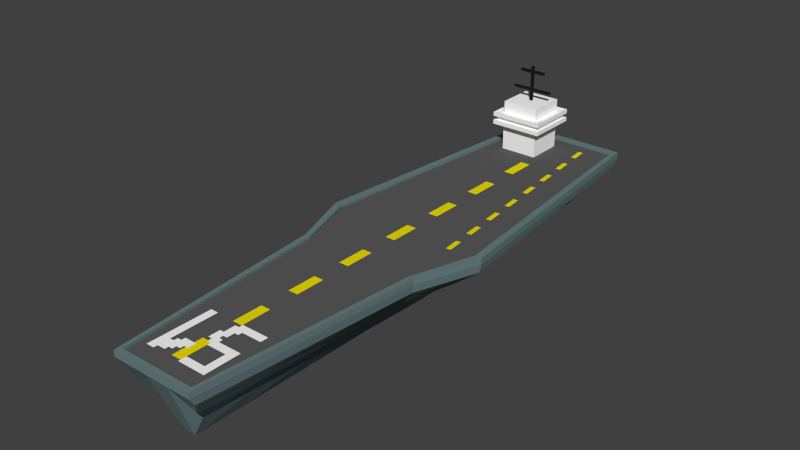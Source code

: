 # Source: Carrier.blend  (saved by Blender 2.78.0; exported with 4.5.12 LTS)
import bpy
from mathutils import Matrix  # noqa: F401  (used for matrix-valued properties, if any)

bpy.ops.wm.read_factory_settings(use_empty=True)
scene = bpy.context.scene
scene.name = 'Scene'

# ---- collections
col_collection_1 = bpy.data.collections.new('Collection 1'); scene.collection.children.link(col_collection_1)

# ---- materials (node trees are filled in below, after node groups)
mat_tower = bpy.data.materials.new('tower')
mat_tower.alpha_threshold = 0.0
mat_tower.use_transparent_shadow = False
mat_tower.diffuse_color = (1.0, 1.0, 1.0, 1.0)
mat_tower.roughness = 0.5
mat_tower.specular_intensity = 0.0
mat_tower.line_color = (0.0, 0.0, 0.0, 1.0)
mat_runway = bpy.data.materials.new('runway')
mat_runway.alpha_threshold = 0.0
mat_runway.use_transparent_shadow = False
mat_runway.diffuse_color = (0.8971, 0.7666, 0.0, 1.0)
mat_runway.roughness = 0.5
mat_runway.specular_intensity = 0.0
mat_runway.line_color = (0.0, 0.0, 0.0, 1.0)
mat_antennae = bpy.data.materials.new('antennae')
mat_antennae.alpha_threshold = 0.0
mat_antennae.use_transparent_shadow = False
mat_antennae.diffuse_color = (0.01222, 0.01222, 0.01222, 1.0)
mat_antennae.roughness = 0.5
mat_antennae.specular_intensity = 0.0
mat_antennae.line_color = (0.0, 0.0, 0.0, 1.0)
mat_body = bpy.data.materials.new('body')
mat_body.alpha_threshold = 0.0
mat_body.use_transparent_shadow = False
mat_body.diffuse_color = (0.1445, 0.2179, 0.2266, 1.0)
mat_body.roughness = 0.5
mat_body.specular_intensity = 0.0
mat_body.line_color = (0.0, 0.0, 0.0, 1.0)
mat_deck = bpy.data.materials.new('deck')
mat_deck.alpha_threshold = 0.0
mat_deck.use_transparent_shadow = False
mat_deck.diffuse_color = (0.1065, 0.1065, 0.1065, 1.0)
mat_deck.roughness = 0.5
mat_deck.specular_intensity = 0.0
mat_deck.line_color = (0.0, 0.0, 0.0, 1.0)

# ---- material node trees

# ---- world
world_world = bpy.data.worlds.new('World'); scene.world = world_world
world_world.color = (0.05088, 0.05088, 0.05088)
world_world.use_sun_shadow = False
world_world.sun_shadow_jitter_overblur = 0.0
world_world.cycles.sampling_method = 'NONE'
world_world.cycles.sample_map_resolution = 256
world_world.light_settings.ao_factor = 0.4781

# ---- meshes
me_plane_018 = bpy.data.meshes.new('Plane.018')
me_plane_018.from_pydata([(0.875, -0.875, 0.0), (0.875, -0.625, 0.0), (0.875, -0.375, 0.0), (0.875, -0.125, 0.0), (0.125, -0.375, 0.0), (0.125, -0.125, 0.0), (-0.125, -0.875, 0.0), (-0.375, -0.875, 0.0), (-0.125, -0.625, 0.0), (-0.375, -0.625, 0.0), (-0.625, -0.875, 0.0), (-0.875, -0.875, 0.0), (-0.125, -0.375, 0.0), (-0.125, -0.125, 0.0), (-0.375, -0.125, 0.0), (-0.625, -0.125, 0.0), (-0.875, -0.125, 0.0), (0.875, 0.125, 0.0), (0.875, 0.375, 0.0), (0.625, 0.375, 0.0), (0.375, 0.375, 0.0), (0.125, 0.375, 0.0), (0.875, 0.625, 0.0), (0.625, 0.625, 0.0), (0.875, 0.875, 0.0), (0.625, 0.875, 0.0), (0.375, 0.625, 0.0), (-0.125, 0.125, 0.0), (-0.375, 0.125, 0.0), (-0.625, 0.125, 0.0), (-0.875, 0.125, 0.0), (-0.875, 0.375, 0.0), (-0.125, 0.875, 0.0), (-0.375, 0.875, 0.0), (-0.875, 0.625, 0.0), (-0.625, 0.875, 0.0), (-0.875, 0.875, 0.0), (0.75, -0.875, 0.0), (0.875, -0.75, 0.0), (0.75, -0.625, 0.0), (0.75, -0.375, 0.0), (0.875, -0.25, 0.0), (0.75, -0.125, 0.0), (0.125, -0.25, 0.0), (-0.25, -0.875, 0.0), (-0.125, -0.75, 0.0), (-0.25, -0.625, 0.0), (-0.375, -0.75, 0.0), (-0.75, -0.875, 0.0), (-0.625, -0.75, 0.0), (-0.875, -0.75, 0.0), (-0.25, -0.375, 0.0), (-0.125, -0.25, 0.0), (-0.25, -0.125, 0.0), (-0.75, -0.125, 0.0), (0.75, 0.125, 0.0), (0.875, 0.25, 0.0), (0.75, 0.375, 0.0), (0.375, 0.25, 0.0), (0.25, 0.375, 0.0), (0.125, 0.25, 0.0), (0.75, 0.625, 0.0), (0.875, 0.75, 0.0), (0.75, 0.875, 0.0), (0.625, 0.75, 0.0), (0.25, 0.625, 0.0), (0.375, 0.75, 0.0), (-0.25, 0.125, 0.0), (-0.75, 0.125, 0.0), (-0.75, 0.375, 0.0), (-0.875, 0.25, 0.0), (-0.125, 0.75, 0.0), (-0.25, 0.875, 0.0), (-0.375, 0.75, 0.0), (-0.75, 0.625, 0.0), (-0.625, 0.75, 0.0), (-0.75, 0.875, 0.0), (-0.875, 0.75, 0.0), (0.875, -0.5, 0.0), (0.125, -0.5, 0.0), (-0.5, -0.875, 0.0), (-0.125, -0.5, 0.0), (-0.5, -0.125, 0.0), (0.5, 0.375, 0.0), (0.875, 0.5, 0.0), (0.625, 0.5, 0.0), (0.5, 0.875, 0.0), (0.5, 0.625, 0.0), (0.125, 0.5, 0.0), (0.375, 0.5, 0.0), (-0.5, 0.125, 0.0), (-0.5, 0.875, 0.0), (-0.875, 0.5, 0.0), (2.384e-07, -0.125, 0.0), (2.384e-07, -0.375, 0.0), (2.384e-07, -0.625, 0.0), (2.384e-07, -0.875, 0.0), (0.875, -1.937e-07, 0.0), (-0.125, -7.451e-08, 0.0), (-0.375, -4.47e-08, 0.0), (-0.875, 1.49e-08, 0.0), (-0.625, -1.49e-08, 0.0), (0.875, -1.0, 0.0), (-0.875, -1.0, 0.0), (-0.625, -1.0, 0.0), (-0.375, -1.0, 0.0), (-0.125, -1.0, 0.0), (1.0, -0.875, 0.0), (1.0, -0.625, 0.0), (1.0, -0.375, 0.0), (1.0, -0.125, 0.0), (1.0, 0.625, 0.0), (1.0, 0.875, 0.0), (1.0, 0.375, 0.0), (1.0, 0.125, 0.0), (-0.875, 1.0, 0.0), (-0.625, 1.0, 0.0), (-0.125, 1.0, 0.0), (-0.375, 1.0, 0.0), (0.875, 1.0, 0.0), (-1.0, -0.875, 0.0), (-1.0, -0.125, 0.0), (-1.0, 0.875, 0.0), (-1.0, 0.625, 0.0), (-1.0, 0.125, 0.0), (-1.0, 0.375, 0.0), (0.75, -0.75, 0.0), (0.75, -0.25, 0.0), (-0.25, -0.75, 0.0), (-0.75, -0.75, 0.0), (-0.25, -0.25, 0.0), (0.75, 0.25, 0.0), (0.25, 0.25, 0.0), (0.75, 0.75, 0.0), (-0.75, 0.25, 0.0), (-0.25, 0.75, 0.0), (-0.75, 0.75, 0.0), (0.75, -0.5, 0.0), (-0.5, -0.75, 0.0), (-0.25, -0.5, 0.0), (0.5, 0.25, 0.0), (0.75, 0.5, 0.0), (0.5, 0.75, 0.0), (0.25, 0.5, 0.0), (-0.5, 0.75, 0.0), (-0.75, 0.5, 0.0), (2.384e-07, -0.25, 0.0), (2.384e-07, -0.75, 0.0), (0.75, -1.788e-07, 0.0), (-0.25, -5.96e-08, 0.0), (-0.75, 0.0, 0.0), (0.75, -1.0, 0.0), (-0.75, -1.0, 0.0), (-0.25, -1.0, 0.0), (1.0, -0.75, 0.0), (1.0, -0.25, 0.0), (1.0, 0.75, 0.0), (1.0, 0.25, 0.0), (-0.75, 1.0, 0.0), (-0.25, 1.0, 0.0), (0.75, 1.0, 0.0), (-1.0, -0.75, 0.0), (-1.0, 0.75, 0.0), (-1.0, 0.25, 0.0), (0.5, 0.5, 0.0), (2.384e-07, -0.5, 0.0), (-0.5, -2.98e-08, 0.0), (-0.5, -1.0, 0.0), (1.0, -0.5, 0.0), (1.0, 0.5, 0.0), (-0.5, 1.0, 0.0), (-1.0, 0.5, 0.0), (2.384e-07, -8.941e-08, 0.0), (1.0, -2.086e-07, 0.0), (-1.0, 2.98e-08, 0.0), (1.0, 1.0, 0.0), (1.0, -1.0, 0.0), (-1.0, -1.0, 0.0), (-1.0, 1.0, 0.0)], [], [(107, 0, 102, 176), (0, 37, 151, 102), (0, 107, 154, 38), (37, 0, 38, 126), (108, 1, 38, 154), (1, 39, 126, 38), (168, 78, 1, 108), (78, 137, 39, 1), (109, 2, 78, 168), (2, 40, 137, 78), (155, 41, 2, 109), (41, 127, 40, 2), (110, 3, 41, 155), (3, 42, 127, 41), (173, 97, 3, 110), (97, 148, 42, 3), (4, 94, 165, 79), (43, 146, 94, 4), (5, 93, 146, 43), (6, 44, 153, 106), (147, 45, 6, 96), (45, 128, 44, 6), (44, 7, 105, 153), (7, 80, 167, 105), (128, 47, 7, 44), (47, 138, 80, 7), (95, 8, 45, 147), (8, 46, 128, 45), (165, 81, 8, 95), (81, 139, 46, 8), (46, 9, 47, 128), (80, 10, 104, 167), (10, 48, 152, 104), (138, 49, 10, 80), (49, 129, 48, 10), (48, 11, 103, 152), (11, 120, 177, 103), (129, 50, 11, 48), (50, 161, 120, 11), (94, 12, 81, 165), (12, 51, 139, 81), (146, 52, 12, 94), (93, 13, 52, 146), (13, 53, 130, 52), (172, 98, 13, 93), (98, 149, 53, 13), (149, 99, 14, 53), (99, 166, 82, 14), (166, 101, 15, 82), (101, 150, 54, 15), (150, 100, 16, 54), (100, 174, 121, 16), (114, 17, 97, 173), (17, 55, 148, 97), (157, 56, 17, 114), (56, 131, 55, 17), (113, 18, 56, 157), (18, 57, 131, 56), (169, 84, 18, 113), (84, 141, 57, 18), (85, 164, 83, 19), (83, 20, 58, 140), (20, 59, 132, 58), (164, 89, 20, 83), (89, 143, 59, 20), (59, 21, 60, 132), (143, 88, 21, 59), (111, 22, 84, 169), (22, 61, 141, 84), (156, 62, 22, 111), (62, 133, 61, 22), (61, 23, 85, 141), (23, 87, 164, 85), (133, 64, 23, 61), (64, 142, 87, 23), (112, 24, 62, 156), (24, 63, 133, 62), (175, 119, 24, 112), (119, 160, 63, 24), (63, 25, 64, 133), (25, 86, 142, 64), (87, 26, 89, 164), (26, 65, 143, 89), (142, 66, 26, 87), (27, 67, 149, 98), (67, 28, 99, 149), (28, 90, 166, 99), (90, 29, 101, 166), (29, 68, 150, 101), (68, 30, 100, 150), (30, 124, 174, 100), (134, 70, 30, 68), (70, 163, 124, 30), (69, 31, 70, 134), (31, 125, 163, 70), (145, 92, 31, 69), (92, 171, 125, 31), (32, 72, 135, 71), (117, 159, 72, 32), (72, 33, 73, 135), (33, 91, 144, 73), (159, 118, 33, 72), (118, 170, 91, 33), (74, 34, 92, 145), (34, 123, 171, 92), (136, 77, 34, 74), (77, 162, 123, 34), (91, 35, 75, 144), (35, 76, 136, 75), (170, 116, 35, 91), (116, 158, 76, 35), (76, 36, 77, 136), (36, 122, 162, 77), (158, 115, 36, 76), (115, 178, 122, 36)])
me_plane_018.materials.append(mat_tower)
me_plane_018.use_remesh_preserve_volume = False
me_plane_018.use_remesh_preserve_attributes = False
me_plane_018.use_mirror_vertex_groups = False
me_plane_018.update()
me_plane_017 = bpy.data.meshes.new('Plane.017')
me_plane_017.from_pydata([(1.0, 1.0, 0.0), (1.0, -1.0, 0.0), (-1.0, -1.0, 0.0), (-1.0, 1.0, 0.0), (0.8667, -1.0, 0.0), (0.7333, -1.0, 0.0), (0.6, -1.0, 0.0), (0.4667, -1.0, 0.0), (0.3333, -1.0, 0.0), (0.2, -1.0, 0.0), (0.06667, -1.0, 0.0), (-0.06667, -1.0, 0.0), (-0.2, -1.0, 0.0), (-0.3333, -1.0, 0.0), (-0.4667, -1.0, 0.0), (-0.6, -1.0, 0.0), (-0.7333, -1.0, 0.0), (-0.8667, -1.0, 0.0), (0.8667, 1.0, 0.0), (0.7333, 1.0, 0.0), (0.6, 1.0, 0.0), (0.4667, 1.0, 0.0), (0.3333, 1.0, 0.0), (0.2, 1.0, 0.0), (0.06667, 1.0, 0.0), (-0.06667, 1.0, 0.0), (-0.2, 1.0, 0.0), (-0.3333, 1.0, 0.0), (-0.4667, 1.0, 0.0), (-0.6, 1.0, 0.0), (-0.7333, 1.0, 0.0), (-0.8667, 1.0, 0.0)], [], [(0, 18, 4, 1), (19, 20, 6, 5), (21, 22, 8, 7), (23, 24, 10, 9), (25, 26, 12, 11), (27, 28, 14, 13), (29, 30, 16, 15), (31, 3, 2, 17)])
me_plane_017.materials.append(mat_runway)
me_plane_017.use_remesh_preserve_volume = False
me_plane_017.use_remesh_preserve_attributes = False
me_plane_017.use_mirror_vertex_groups = False
me_plane_017.update()
me_plane_016 = bpy.data.meshes.new('Plane.016')
me_plane_016.from_pydata([(1.0, 1.0, 0.0), (1.0, -1.0, 0.0), (-1.0, -1.0, 0.0), (-1.0, 1.0, 0.0), (0.8667, -1.0, 0.0), (0.7333, -1.0, 0.0), (0.6, -1.0, 0.0), (0.4667, -1.0, 0.0), (0.3333, -1.0, 0.0), (0.2, -1.0, 0.0), (0.06667, -1.0, 0.0), (-0.06667, -1.0, 0.0), (-0.2, -1.0, 0.0), (-0.3333, -1.0, 0.0), (-0.4667, -1.0, 0.0), (-0.6, -1.0, 0.0), (-0.7333, -1.0, 0.0), (-0.8667, -1.0, 0.0), (0.8667, 1.0, 0.0), (0.7333, 1.0, 0.0), (0.6, 1.0, 0.0), (0.4667, 1.0, 0.0), (0.3333, 1.0, 0.0), (0.2, 1.0, 0.0), (0.06667, 1.0, 0.0), (-0.06667, 1.0, 0.0), (-0.2, 1.0, 0.0), (-0.3333, 1.0, 0.0), (-0.4667, 1.0, 0.0), (-0.6, 1.0, 0.0), (-0.7333, 1.0, 0.0), (-0.8667, 1.0, 0.0)], [], [(0, 18, 4, 1), (19, 20, 6, 5), (21, 22, 8, 7), (23, 24, 10, 9), (25, 26, 12, 11), (27, 28, 14, 13), (29, 30, 16, 15), (31, 3, 2, 17)])
me_plane_016.materials.append(mat_runway)
me_plane_016.use_remesh_preserve_volume = False
me_plane_016.use_remesh_preserve_attributes = False
me_plane_016.use_mirror_vertex_groups = False
me_plane_016.update()
me_cube_001 = bpy.data.meshes.new('Cube.001')
me_cube_001.from_pydata([(1.0, 1.0, -1.0), (1.0, -1.0, -1.0), (-1.0, -1.0, -1.0), (-1.0, 1.0, -1.0), (1.0, 1.0, 1.0), (1.0, -1.0, 1.0), (-1.0, -1.0, 1.0), (-1.0, 1.0, 1.0), (1.0, -1.0, 0.4844), (1.0, 1.0, 0.4844), (-1.0, -1.0, 0.4844), (-1.0, 1.0, 0.4844), (1.0, -1.0, 0.2988), (1.0, 1.0, 0.2988), (-1.0, -1.0, 0.2988), (-1.0, 1.0, 0.2988), (1.0, 17.67, 0.2988), (-1.0, 17.67, 0.2988), (-1.0, 17.67, 0.4844), (1.0, 17.67, 0.4844), (1.0, -16.72, 0.2988), (-1.0, -16.72, 0.2988), (-1.0, -16.72, 0.4844), (1.0, -16.72, 0.4844), (1.0, 1.0, 2.47), (-1.0, 1.0, 2.47), (-1.0, -1.0, 2.47), (1.0, -1.0, 2.47), (-1.0, 1.0, 2.089), (1.0, 1.0, 2.089), (-1.0, -1.0, 2.089), (1.0, -1.0, 2.089), (-1.0, 1.0, 1.867), (1.0, 1.0, 1.867), (-1.0, -1.0, 1.867), (1.0, -1.0, 1.867), (1.0, 10.91, 1.867), (-1.0, 10.91, 1.867), (1.0, 10.91, 2.089), (-1.0, 10.91, 2.089), (-1.0, -11.0, 1.867), (1.0, -11.0, 1.867), (1.0, -11.0, 2.089), (-1.0, -11.0, 2.089)], [], [(0, 1, 2, 3), (9, 4, 5, 8), (8, 5, 6, 10), (10, 6, 7, 11), (4, 9, 11, 7), (0, 13, 12, 1), (13, 9, 8, 12), (1, 12, 14, 2), (2, 14, 15, 3), (14, 10, 11, 15), (13, 0, 3, 15), (13, 15, 17, 16), (15, 11, 18, 17), (9, 13, 16, 19), (11, 9, 19, 18), (19, 16, 17, 18), (14, 12, 20, 21), (10, 14, 21, 22), (12, 8, 23, 20), (8, 10, 22, 23), (20, 23, 22, 21), (24, 25, 26, 27), (28, 25, 24, 29), (30, 26, 25, 28), (31, 27, 26, 30), (29, 24, 27, 31), (7, 32, 33, 4), (6, 34, 32, 7), (34, 30, 28, 32), (5, 35, 34, 6), (4, 33, 35, 5), (33, 29, 31, 35), (33, 32, 37, 36), (29, 33, 36, 38), (32, 28, 39, 37), (28, 29, 38, 39), (37, 39, 38, 36), (34, 35, 41, 40), (35, 31, 42, 41), (30, 34, 40, 43), (31, 30, 43, 42), (41, 42, 43, 40)])
me_cube_001.materials.append(mat_antennae)
me_cube_001.use_remesh_preserve_volume = False
me_cube_001.use_remesh_preserve_attributes = False
me_cube_001.use_mirror_vertex_groups = False
me_cube_001.update()
me_cube = bpy.data.meshes.new('Cube')
me_cube.from_pydata([(1.0, 1.0, -1.0), (1.0, -1.0, -1.0), (-1.0, -1.0, -1.0), (-1.0, 1.0, -1.0), (1.0, 1.0, 1.0), (1.0, -1.0, 1.0), (-1.0, -1.0, 1.0), (-1.0, 1.0, 1.0), (1.0, -1.0, 0.6024), (1.0, 1.0, 0.6024), (-1.0, -1.0, 0.6024), (-1.0, 1.0, 0.6024), (1.0, -1.0, 0.3274), (1.0, 1.0, 0.3274), (-1.0, -1.0, 0.3274), (-1.0, 1.0, 0.3274), (1.401, 1.401, 0.2722), (-1.401, 1.401, 0.2722), (-1.401, -1.401, 0.2722), (1.401, -1.401, 0.2722), (1.401, 1.401, 0.6575), (-1.401, 1.401, 0.6575), (-1.401, -1.401, 0.6575), (1.401, -1.401, 0.6575), (1.401, 1.401, 0.4007), (1.401, 1.401, 0.5291), (-1.401, 1.401, 0.4007), (-1.401, 1.401, 0.5291), (-1.401, -1.401, 0.4007), (-1.401, -1.401, 0.5291), (1.401, -1.401, 0.4007), (1.401, -1.401, 0.5291), (1.25, 1.25, 0.5222), (1.25, -1.25, 0.5222), (1.25, 1.25, 0.4076), (1.25, -1.25, 0.4076), (-1.25, -1.25, 0.5222), (-1.25, -1.25, 0.4076), (-1.25, 1.25, 0.5222), (-1.25, 1.25, 0.4076)], [], [(0, 1, 2, 3), (4, 7, 6, 5), (9, 4, 5, 8), (8, 5, 6, 10), (10, 6, 7, 11), (4, 9, 11, 7), (0, 13, 12, 1), (1, 12, 14, 2), (2, 14, 15, 3), (13, 0, 3, 15), (13, 15, 17, 16), (15, 14, 18, 17), (14, 12, 19, 18), (12, 13, 16, 19), (11, 9, 20, 21), (10, 11, 21, 22), (8, 10, 22, 23), (9, 8, 23, 20), (20, 25, 27, 21), (24, 16, 17, 26), (18, 28, 26, 17), (29, 22, 21, 27), (19, 30, 28, 18), (31, 23, 22, 29), (16, 24, 30, 19), (25, 20, 23, 31), (25, 31, 33, 32), (30, 24, 34, 35), (31, 29, 36, 33), (28, 30, 35, 37), (29, 27, 38, 36), (26, 28, 37, 39), (24, 26, 39, 34), (27, 25, 32, 38), (34, 32, 33, 35), (35, 33, 36, 37), (37, 36, 38, 39), (32, 34, 39, 38)])
me_cube.materials.append(mat_tower)
me_cube.use_remesh_preserve_volume = False
me_cube.use_remesh_preserve_attributes = False
me_cube.use_mirror_vertex_groups = False
me_cube.update()
me_plane_015 = bpy.data.meshes.new('Plane.015')
me_plane_015.from_pydata([(0.7588, 0.355, 0.335), (0.7588, -0.355, 0.335), (-0.7477, -0.5021, 0.335), (-0.7477, 0.5021, 0.335), (-0.01323, -0.7186, 0.335), (-0.01323, 0.7186, 0.335), (0.1585, -0.5244, 0.335), (0.1585, 0.5244, 0.335), (0.1555, 0.5142, 0.2642), (0.1555, -0.5142, 0.2642), (-0.01287, 0.7046, 0.2642), (-0.01287, -0.7046, 0.2642), (-0.7331, 0.4924, 0.2642), (-0.7331, -0.4924, 0.2642), (0.7442, -0.3481, 0.2642), (0.7442, 0.3481, 0.2642), (0.7588, 0.2536, 0.335), (0.7588, 0.1522, 0.335), (0.7588, 0.05072, 0.335), (0.7588, -0.05072, 0.335), (0.7588, -0.1522, 0.335), (0.7588, -0.2536, 0.335), (-0.7477, -0.3587, 0.335), (-0.7477, -0.2152, 0.335), (-0.7477, -0.07173, 0.335), (-0.7477, 0.07173, 0.335), (-0.7477, 0.2152, 0.335), (-0.7477, 0.3587, 0.335), (-0.01323, -0.5133, 0.335), (-0.01323, -0.308, 0.335), (-0.01323, -0.1027, 0.335), (-0.01323, 0.1027, 0.335), (-0.01323, 0.308, 0.335), (-0.01323, 0.5133, 0.335), (0.1585, -0.3745, 0.335), (0.1585, -0.2247, 0.335), (0.1585, -0.07491, 0.335), (0.1585, 0.07491, 0.335), (0.1585, 0.2247, 0.335), (0.1585, 0.3745, 0.335), (-0.7331, 0.3517, 0.1037), (-0.7331, 0.211, -0.04119), (-0.7331, 0.07034, -0.2295), (-0.7331, -0.07034, -0.2295), (-0.7331, -0.211, -0.04119), (-0.7331, -0.3517, 0.1037), (0.7159, -0.2487, 0.1037), (0.6793, -0.1492, -0.04119), (0.6793, -0.04973, -0.2295), (0.6793, 0.04973, -0.2295), (0.6793, 0.1492, -0.04119), (0.7159, 0.2487, 0.1037), (-0.01287, 0.5033, 0.1037), (-0.01287, 0.302, -0.04119), (-0.01287, 0.1007, -0.2295), (-0.01287, -0.1007, -0.2295), (-0.01287, -0.302, -0.04119), (-0.01287, -0.5033, 0.1037), (0.1555, 0.3673, 0.1037), (0.1555, 0.2204, -0.04119), (0.1555, 0.07345, -0.2295), (0.1555, -0.07345, -0.2295), (0.1555, -0.2204, -0.04119), (0.1555, -0.3673, 0.1037), (0.5587, -0.4115, 0.335), (0.3586, -0.4679, 0.335), (0.5587, 0.4115, 0.335), (0.3586, 0.4679, 0.335), (0.3517, 0.4588, 0.2642), (0.548, 0.4035, 0.2642), (0.3517, -0.4588, 0.2642), (0.548, -0.4035, 0.2642), (0.3586, 0.3342, 0.335), (0.5587, 0.2939, 0.335), (0.3586, 0.2005, 0.335), (0.5587, 0.1763, 0.335), (0.3586, 0.06685, 0.335), (0.5587, 0.05878, 0.335), (0.5587, -0.05878, 0.335), (0.3586, -0.06685, 0.335), (0.5587, -0.1763, 0.335), (0.3586, -0.2005, 0.335), (0.5587, -0.2939, 0.335), (0.3586, -0.3342, 0.335), (0.3517, -0.3277, 0.1037), (0.548, -0.2882, 0.1037), (0.3517, -0.1966, -0.04119), (0.548, -0.1729, -0.04119), (0.3517, -0.06555, -0.2295), (0.548, -0.05764, -0.2295), (0.3517, 0.06555, -0.2295), (0.548, 0.05764, -0.2295), (0.3517, 0.1966, -0.04119), (0.548, 0.1729, -0.04119), (0.3517, 0.3277, 0.1037), (0.548, 0.2882, 0.1037), (-0.7317, -0.5068, 0.335), (-0.7317, 0.5068, 0.335), (-0.7174, 0.497, 0.2642), (-0.7174, -0.497, 0.2642), (-0.7317, 0.362, 0.335), (-0.7317, 0.2172, 0.335), (-0.7317, 0.07241, 0.335), (-0.7317, -0.07241, 0.335), (-0.7317, -0.2172, 0.335), (-0.7317, -0.362, 0.335), (-0.7174, -0.355, 0.1037), (-0.7174, -0.213, -0.04119), (-0.7174, -0.071, -0.2295), (-0.7174, 0.071, -0.2295), (-0.7174, 0.213, -0.04119), (-0.7174, 0.355, 0.1037), (0.7431, -0.3595, 0.335), (0.7431, 0.3595, 0.335), (0.7288, 0.3525, 0.2642), (0.7288, -0.3525, 0.2642), (0.7431, 0.2568, 0.335), (0.7431, 0.1541, 0.335), (0.7431, 0.05135, 0.335), (0.7431, -0.05135, 0.335), (0.7431, -0.1541, 0.335), (0.7431, -0.2568, 0.335), (0.7027, -0.2518, 0.1037), (0.669, -0.1511, -0.04119), (0.669, -0.05035, -0.2295), (0.669, 0.05035, -0.2295), (0.669, 0.1511, -0.04119), (0.7027, 0.2518, 0.1037), (0.7588, 0.3245, 0.335), (-0.7477, 0.459, 0.335), (-0.01323, 0.6568, 0.335), (0.1585, 0.4793, 0.335), (-0.7331, 0.45, 0.2159), (0.7357, 0.3182, 0.2159), (-0.01287, 0.6441, 0.2159), (0.1555, 0.47, 0.2159), (0.3586, 0.4277, 0.335), (0.5587, 0.3761, 0.335), (0.3517, 0.4194, 0.2159), (0.548, 0.3688, 0.2159), (-0.7317, 0.4633, 0.335), (-0.7174, 0.4543, 0.2159), (0.7431, 0.3286, 0.335), (0.7209, 0.3222, 0.2159), (0.7588, -0.3216, 0.335), (-0.7477, -0.4549, 0.335), (-0.01323, -0.651, 0.335), (0.1585, -0.475, 0.335), (-0.7331, -0.446, 0.2113), (0.7349, -0.3154, 0.2113), (-0.01287, -0.6383, 0.2113), (0.1555, -0.4658, 0.2113), (0.3586, -0.4239, 0.335), (0.5587, -0.3727, 0.335), (0.3517, -0.4156, 0.2113), (0.548, -0.3655, 0.2113), (-0.7317, -0.4591, 0.335), (-0.7174, -0.4502, 0.2113), (0.7431, -0.3256, 0.335), (0.7202, -0.3193, 0.2113), (0.7431, -0.3256, 0.3875), (0.5587, -0.3727, 0.3875), (-0.7317, -0.4591, 0.3875), (-0.01323, -0.651, 0.3875), (0.3586, -0.4239, 0.3875), (0.1585, -0.475, 0.3875), (0.7431, -0.2568, 0.3875), (-0.7317, -0.362, 0.3875), (-0.7477, -0.4549, 0.3875), (-0.7477, -0.3587, 0.3875), (-0.7477, -0.5021, 0.3875), (0.7588, -0.3216, 0.3875), (0.7588, -0.2536, 0.3875), (0.7588, -0.355, 0.3875), (0.5587, 0.3761, 0.3875), (0.7431, 0.3286, 0.3875), (-0.7317, 0.4633, 0.3875), (-0.01323, 0.6568, 0.3875), (0.3586, 0.4277, 0.3875), (0.1585, 0.4793, 0.3875), (0.7431, 0.2568, 0.3875), (-0.7317, 0.362, 0.3875), (-0.7477, 0.459, 0.3875), (-0.7477, 0.3587, 0.3875), (-0.7477, 0.5021, 0.3875), (0.7588, 0.3245, 0.3875), (0.7588, 0.2536, 0.3875), (0.7588, 0.355, 0.3875), (0.7431, -0.1541, 0.3875), (0.7431, -0.05135, 0.3875), (0.7431, 0.05135, 0.3875), (0.7431, 0.1541, 0.3875), (0.7431, 0.3595, 0.3875), (0.5587, 0.4115, 0.3875), (0.7431, -0.3595, 0.3875), (0.5587, -0.4115, 0.3875), (-0.7317, -0.2172, 0.3875), (-0.7317, -0.07241, 0.3875), (-0.7317, 0.07241, 0.3875), (-0.7317, 0.2172, 0.3875), (-0.7317, 0.5068, 0.3875), (-0.01323, 0.7186, 0.3875), (-0.7317, -0.5068, 0.3875), (-0.01323, -0.7186, 0.3875), (0.1585, 0.5244, 0.3875), (0.3586, 0.4679, 0.3875), (0.1585, -0.5244, 0.3875), (0.3586, -0.4679, 0.3875), (-0.7477, 0.2152, 0.3875), (-0.7477, 0.07173, 0.3875), (-0.7477, -0.07173, 0.3875), (-0.7477, -0.2152, 0.3875), (0.7588, -0.1522, 0.3875), (0.7588, -0.05072, 0.3875), (0.7588, 0.05072, 0.3875), (0.7588, 0.1522, 0.3875)], [], [(5, 7, 8, 10), (6, 4, 11, 9), (33, 32, 38, 39), (32, 31, 37, 38), (31, 30, 36, 37), (30, 29, 35, 36), (29, 28, 34, 35), (22, 23, 44, 45), (23, 24, 43, 44), (24, 25, 42, 43), (25, 26, 41, 42), (26, 27, 40, 41), (16, 17, 50, 51), (17, 18, 49, 50), (18, 19, 48, 49), (19, 20, 47, 48), (20, 21, 46, 47), (57, 56, 62, 63), (56, 55, 61, 62), (55, 54, 60, 61), (54, 53, 59, 60), (53, 52, 58, 59), (7, 67, 68, 8), (67, 66, 69, 68), (64, 65, 70, 71), (65, 6, 9, 70), (38, 74, 72, 39), (74, 75, 73, 72), (37, 76, 74, 38), (76, 77, 75, 74), (36, 79, 76, 37), (79, 78, 77, 76), (35, 81, 79, 36), (81, 80, 78, 79), (34, 83, 81, 35), (83, 82, 80, 81), (62, 86, 84, 63), (86, 87, 85, 84), (61, 88, 86, 62), (88, 89, 87, 86), (60, 90, 88, 61), (90, 91, 89, 88), (59, 92, 90, 60), (92, 93, 91, 90), (58, 94, 92, 59), (94, 95, 93, 92), (3, 97, 98, 12), (97, 5, 10, 98), (4, 96, 99, 11), (96, 2, 13, 99), (101, 32, 33, 100), (102, 31, 32, 101), (103, 30, 31, 102), (104, 29, 30, 103), (105, 28, 29, 104), (44, 107, 106, 45), (107, 56, 57, 106), (43, 108, 107, 44), (108, 55, 56, 107), (42, 109, 108, 43), (109, 54, 55, 108), (41, 110, 109, 42), (110, 53, 54, 109), (40, 111, 110, 41), (111, 52, 53, 110), (66, 113, 114, 69), (113, 0, 15, 114), (1, 112, 115, 14), (112, 64, 71, 115), (75, 117, 116, 73), (77, 118, 117, 75), (78, 119, 118, 77), (80, 120, 119, 78), (82, 121, 120, 80), (87, 123, 122, 85), (123, 47, 46, 122), (89, 124, 123, 87), (124, 48, 47, 123), (91, 125, 124, 89), (125, 49, 48, 124), (93, 126, 125, 91), (126, 50, 49, 125), (95, 127, 126, 93), (127, 51, 50, 126), (130, 33, 39, 131), (27, 129, 132, 40), (129, 3, 12, 132), (0, 128, 133, 15), (128, 16, 51, 133), (52, 134, 135, 58), (134, 10, 8, 135), (72, 136, 131, 39), (73, 137, 136, 72), (68, 138, 135, 8), (138, 94, 58, 135), (69, 139, 138, 68), (139, 95, 94, 138), (33, 130, 140, 100), (98, 141, 132, 12), (141, 111, 40, 132), (10, 134, 141, 98), (134, 52, 111, 141), (137, 73, 116, 142), (114, 143, 139, 69), (143, 127, 95, 139), (15, 133, 143, 114), (133, 51, 127, 143), (28, 146, 147, 34), (2, 145, 148, 13), (145, 22, 45, 148), (21, 144, 149, 46), (144, 1, 14, 149), (11, 150, 151, 9), (150, 57, 63, 151), (152, 83, 34, 147), (153, 82, 83, 152), (84, 154, 151, 63), (154, 70, 9, 151), (85, 155, 154, 84), (155, 71, 70, 154), (146, 28, 105, 156), (106, 157, 148, 45), (157, 99, 13, 148), (57, 150, 157, 106), (150, 11, 99, 157), (158, 121, 82, 153), (122, 159, 155, 85), (159, 115, 71, 155), (46, 149, 159, 122), (149, 14, 115, 159), (158, 153, 161, 160), (146, 156, 162, 163), (153, 152, 164, 161), (152, 147, 165, 164), (147, 146, 163, 165), (121, 158, 160, 166), (156, 105, 167, 162), (22, 145, 168, 169), (145, 2, 170, 168), (144, 21, 172, 171), (1, 144, 171, 173), (137, 142, 175, 174), (140, 130, 177, 176), (136, 137, 174, 178), (131, 136, 178, 179), (130, 131, 179, 177), (142, 116, 180, 175), (100, 140, 176, 181), (129, 27, 183, 182), (3, 129, 182, 184), (16, 128, 185, 186), (128, 0, 187, 185), (120, 121, 166, 188), (119, 120, 188, 189), (118, 119, 189, 190), (117, 118, 190, 191), (116, 117, 191, 180), (113, 66, 193, 192), (0, 113, 192, 187), (64, 112, 194, 195), (112, 1, 173, 194), (105, 104, 196, 167), (104, 103, 197, 196), (103, 102, 198, 197), (102, 101, 199, 198), (101, 100, 181, 199), (5, 97, 200, 201), (97, 3, 184, 200), (96, 4, 203, 202), (2, 96, 202, 170), (67, 7, 204, 205), (66, 67, 205, 193), (6, 65, 207, 206), (65, 64, 195, 207), (27, 26, 208, 183), (26, 25, 209, 208), (25, 24, 210, 209), (24, 23, 211, 210), (23, 22, 169, 211), (21, 20, 212, 172), (20, 19, 213, 212), (19, 18, 214, 213), (18, 17, 215, 214), (17, 16, 186, 215), (7, 5, 201, 204), (4, 6, 206, 203), (171, 172, 166, 160), (173, 171, 160, 194), (194, 160, 161, 195), (203, 163, 162, 202), (162, 167, 169, 168), (202, 162, 168, 170), (195, 161, 164, 207), (207, 164, 165, 206), (163, 203, 206, 165), (193, 174, 175, 192), (175, 180, 186, 185), (192, 175, 185, 187), (177, 201, 200, 176), (176, 200, 184, 182), (181, 176, 182, 183), (174, 193, 205, 178), (178, 205, 204, 179), (201, 177, 179, 204), (166, 172, 212, 188), (188, 212, 213, 189), (189, 213, 214, 190), (190, 214, 215, 191), (191, 215, 186, 180), (169, 167, 196, 211), (211, 196, 197, 210), (210, 197, 198, 209), (209, 198, 199, 208), (208, 199, 181, 183)])
me_plane_015.materials.append(mat_body)
me_plane_015.use_remesh_preserve_volume = False
me_plane_015.use_remesh_preserve_attributes = False
me_plane_015.use_mirror_vertex_groups = False
me_plane_015.update()
me_plane_013 = bpy.data.meshes.new('Plane.013')
me_plane_013.from_pydata([(0.7588, 0.355, 0.335), (0.7588, -0.355, 0.335), (-0.7477, -0.5021, 0.335), (-0.7477, 0.5021, 0.335), (-0.01323, -0.7186, 0.335), (-0.01323, 0.7186, 0.335), (0.1585, -0.5244, 0.335), (0.1585, 0.5244, 0.335)], [], [(5, 3, 2, 4), (0, 7, 6, 1), (7, 5, 4, 6)])
me_plane_013.materials.append(mat_deck)
me_plane_013.use_remesh_preserve_volume = False
me_plane_013.use_remesh_preserve_attributes = False
me_plane_013.use_mirror_vertex_groups = False
me_plane_013.update()

# ---- objects
ob_deck_number = bpy.data.objects.new('deck number', me_plane_018)
ob_ranway_001 = bpy.data.objects.new('ranway.001', me_plane_017)
ob_ranway = bpy.data.objects.new('ranway', me_plane_016)
ob_antennae = bpy.data.objects.new('antennae', me_cube_001)
ob_cube = bpy.data.objects.new('Cube', me_cube)
ob_beck = bpy.data.objects.new('beck', me_plane_015)
ob_deck = bpy.data.objects.new('deck', me_plane_013)

# ---- transforms, parenting, visibility, modifiers, constraints
ob_deck_number.location = (-0.001517, -1.104, 0.5582)
ob_deck_number.rotation_euler = (0.0, 0.0, -9.425)
ob_deck_number.scale = (0.2268, 0.2268, 0.2268)
ob_deck_number.lineart.crease_threshold = 0.0
ob_ranway_001.location = (0.2678, 1.44, 0.5532)
ob_ranway_001.rotation_euler = (0.0, 0.0, -7.763)
ob_ranway_001.scale = (0.908, 0.01771, 0.2573)
ob_ranway_001.lineart.crease_threshold = 0.0
ob_ranway.location = (-0.01467, 0.3047, 0.5532)
ob_ranway.rotation_euler = (0.0, 0.0, -7.854)
ob_ranway.scale = (1.615, 0.03546, 0.5782)
ob_ranway.lineart.crease_threshold = 0.0
ob_antennae.location = (-0.1696, 2.191, 0.9712)
ob_antennae.rotation_euler = (0.0, 0.0, -7.854)
ob_antennae.scale = (0.008815, 0.008815, 0.08459)
ob_antennae.lineart.crease_threshold = 0.0
ob_cube.location = (-0.1713, 2.191, 0.6838)
ob_cube.rotation_euler = (0.0, 0.0, -7.854)
ob_cube.scale = (0.1374, 0.1374, 0.2365)
ob_cube.lineart.crease_threshold = 0.0
ob_beck.location = (-0.005779, 0.5147, 0.2452)
ob_beck.rotation_euler = (0.0, 0.0, -7.854)
ob_beck.scale = (2.64, 0.8329, 0.8329)
ob_beck.lineart.crease_threshold = 0.0
ob_deck.location = (-0.005779, 0.5147, 0.2726)
ob_deck.rotation_euler = (0.0, 0.0, -7.854)
ob_deck.scale = (2.617, 0.8256, 0.8256)
ob_deck.lineart.crease_threshold = 0.0

# ---- collection membership
col_collection_1.objects.link(ob_deck_number)
col_collection_1.objects.link(ob_ranway_001)
col_collection_1.objects.link(ob_ranway)
col_collection_1.objects.link(ob_antennae)
col_collection_1.objects.link(ob_cube)
col_collection_1.objects.link(ob_beck)
col_collection_1.objects.link(ob_deck)

# ---- scene / render settings (as saved in the file)
scene.frame_start = 1; scene.frame_end = 1; scene.frame_set(0)
scene.render.engine = 'BLENDER_EEVEE_NEXT'
scene.render.image_settings.compression = 90
scene.render.resolution_x = 1280
scene.render.resolution_y = 720
scene.render.dither_intensity = 0.0
scene.render.bake_margin = 2
scene.render.bake_bias = 0.0
scene.cycles.use_denoising = False
scene.cycles.samples = 10
scene.cycles.sampling_pattern = 'TABULATED_SOBOL'
scene.cycles.light_sampling_threshold = 0.0
scene.cycles.use_adaptive_sampling = False
scene.cycles.use_light_tree = False
scene.cycles.blur_glossy = 0.0
scene.cycles.volume_bounces = 1
scene.cycles.pixel_filter_type = 'GAUSSIAN'
scene.cycles.sample_clamp_indirect = 0.0
scene.view_settings.view_transform = 'Standard'
bpy.context.view_layer.update()

# ---- added for rendering (the .blend has no active camera and no usable light): camera, sun
cam_auto = bpy.data.cameras.new('AutoCamera')
cam_auto.lens = 50.0
cam_auto.sensor_width = 36.0
cam_auto.clip_end = 1000.0
ob_auto_camera = bpy.data.objects.new('AutoCamera', cam_auto)
scene.collection.objects.link(ob_auto_camera)
ob_auto_camera.location = (3.97527, -4.27725, 3.80195)
ob_auto_camera.rotation_euler = (1.09748, -7.21219e-08, 0.694738)
scene.camera = ob_auto_camera
light_auto_sun = bpy.data.lights.new('AutoSun', 'SUN')
light_auto_sun.energy = 3.0
light_auto_sun.angle = 0.0523599
ob_auto_sun = bpy.data.objects.new('AutoSun', light_auto_sun)
scene.collection.objects.link(ob_auto_sun)
ob_auto_sun.rotation_euler = (0.872665, 0.174533, 0.523599)
bpy.context.view_layer.update()
